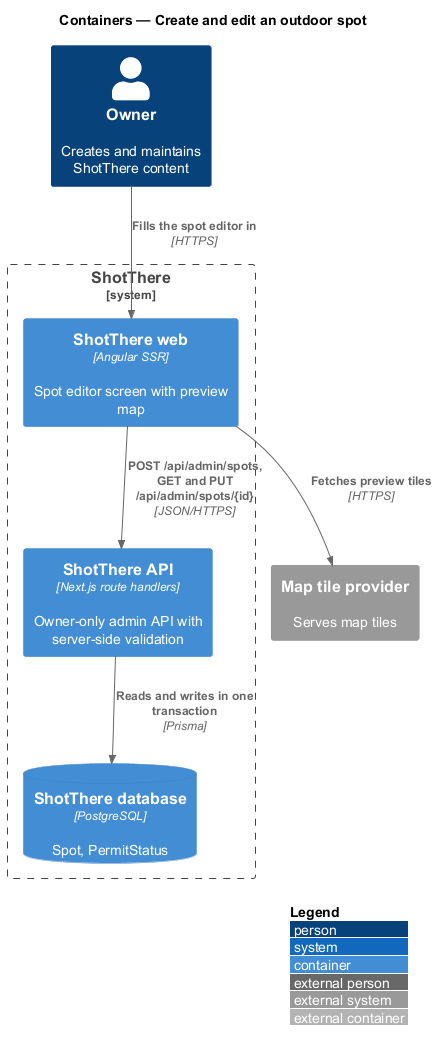

The diagram above was rendered by PlantUML. Its source (embedded in the PNG):
@startuml
!include <C4/C4_Container>
LAYOUT_WITH_LEGEND()
title Containers — Create and edit an outdoor spot

Person(owner, "Owner", "Creates and maintains ShotThere content")
System_Boundary(shotthere, "ShotThere") {
  Container(web, "ShotThere web", "Angular SSR", "Spot editor screen with preview map")
  Container(api, "ShotThere API", "Next.js route handlers", "Owner-only admin API with server-side validation")
  ContainerDb(db, "ShotThere database", "PostgreSQL", "Spot, PermitStatus")
}
System_Ext(maps, "Map tile provider", "Serves map tiles")
Rel(owner, web, "Fills the spot editor in", "HTTPS")
Rel(web, api, "POST /api/admin/spots, GET and PUT /api/admin/spots/{id}", "JSON/HTTPS")
Rel(web, maps, "Fetches preview tiles", "HTTPS")
Rel(api, db, "Reads and writes in one transaction", "Prisma")
@enduml